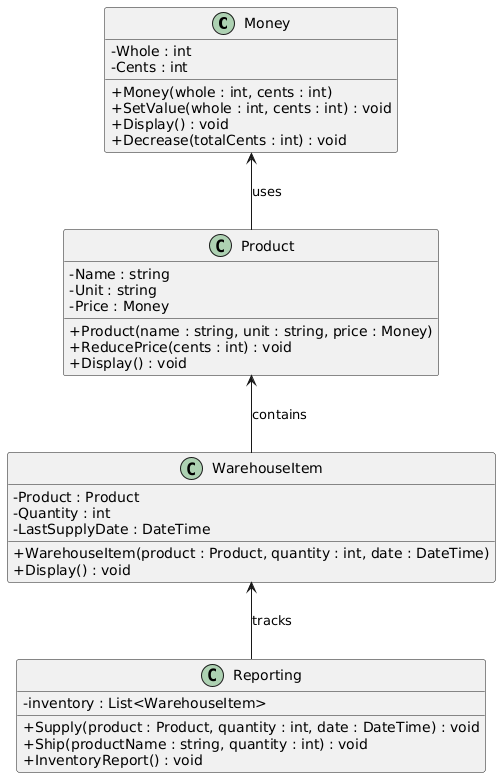

The diagram above was rendered by PlantUML. Its source (embedded in the PNG):
@startuml
skinparam classAttributeIconSize 0

class Money {
  - Whole : int
  - Cents : int
  + Money(whole : int, cents : int)
  + SetValue(whole : int, cents : int) : void
  + Display() : void
  + Decrease(totalCents : int) : void
}

class Product {
  - Name : string
  - Unit : string
  - Price : Money
  + Product(name : string, unit : string, price : Money)
  + ReducePrice(cents : int) : void
  + Display() : void
}

class WarehouseItem {
  - Product : Product
  - Quantity : int
  - LastSupplyDate : DateTime
  + WarehouseItem(product : Product, quantity : int, date : DateTime)
  + Display() : void
}

class Reporting {
  - inventory : List<WarehouseItem>
  + Supply(product : Product, quantity : int, date : DateTime) : void
  + Ship(productName : string, quantity : int) : void
  + InventoryReport() : void
}

Money <-- Product : uses
Product <-- WarehouseItem : contains
WarehouseItem <-- Reporting : tracks
@enduml